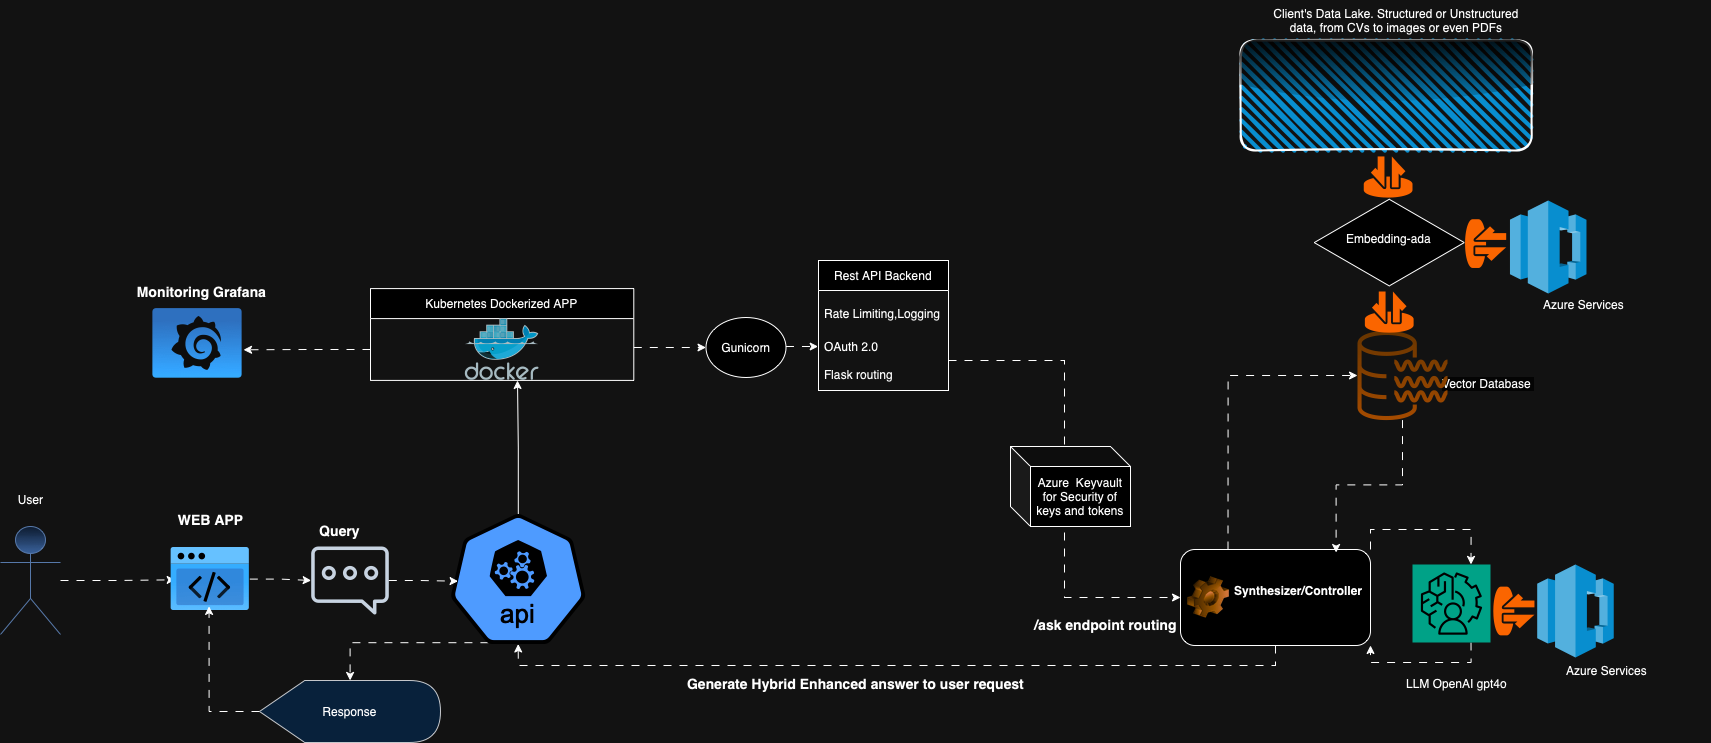

The diagram above was exported from draw.io. Its source (the exported page's mxGraphModel, read from the mxfile embedded in the PNG):
<mxGraphModel dx="2795" dy="2501" grid="1" gridSize="10" guides="1" tooltips="1" connect="1" arrows="1" fold="1" page="1" pageScale="1" pageWidth="827" pageHeight="1169" math="0" shadow="0">
  <root>
    <mxCell id="0" />
    <mxCell id="1" parent="0" />
    <mxCell id="5_4cI_H6_dj6_kQbT12G-96" value="" style="html=1;whiteSpace=wrap;aspect=fixed;shape=isoRectangle;" parent="1" vertex="1">
      <mxGeometry x="843.74" y="-882.91" width="150" height="90" as="geometry" />
    </mxCell>
    <mxCell id="5_4cI_H6_dj6_kQbT12G-2" value="" style="shape=umlActor;verticalLabelPosition=bottom;verticalAlign=top;html=1;outlineConnect=0;fillColor=#dae8fc;gradientColor=#7ea6e0;strokeColor=#6c8ebf;" parent="1" vertex="1">
      <mxGeometry x="-470" y="-554" width="60" height="108" as="geometry" />
    </mxCell>
    <mxCell id="5_4cI_H6_dj6_kQbT12G-3" value="Rest API Backend" style="swimlane;fontStyle=0;childLayout=stackLayout;horizontal=1;startSize=30;horizontalStack=0;resizeParent=1;resizeParentMax=0;resizeLast=0;collapsible=1;marginBottom=0;whiteSpace=wrap;html=1;" parent="1" vertex="1">
      <mxGeometry x="348" y="-820" width="130" height="130" as="geometry" />
    </mxCell>
    <mxCell id="5_4cI_H6_dj6_kQbT12G-5" value="&lt;div&gt;&lt;br&gt;&lt;/div&gt;Rate Limiting,Logging&lt;div&gt;&lt;div&gt;&lt;br&gt;&lt;/div&gt;&lt;div&gt;&lt;br&gt;&lt;/div&gt;&lt;/div&gt;" style="text;strokeColor=none;fillColor=none;align=left;verticalAlign=middle;spacingLeft=4;spacingRight=4;overflow=hidden;points=[[0,0.5],[1,0.5]];portConstraint=eastwest;rotatable=0;whiteSpace=wrap;html=1;" parent="5_4cI_H6_dj6_kQbT12G-3" vertex="1">
      <mxGeometry y="30" width="130" height="40" as="geometry" />
    </mxCell>
    <mxCell id="5_4cI_H6_dj6_kQbT12G-6" value="OAuth 2.0&lt;div&gt;&lt;div&gt;&lt;div&gt;&lt;br&gt;&lt;/div&gt;&lt;div&gt;Flask routing&lt;br&gt;&lt;/div&gt;&lt;/div&gt;&lt;/div&gt;" style="text;strokeColor=none;fillColor=none;align=left;verticalAlign=middle;spacingLeft=4;spacingRight=4;overflow=hidden;points=[[0,0.5],[1,0.5]];portConstraint=eastwest;rotatable=0;whiteSpace=wrap;html=1;" parent="5_4cI_H6_dj6_kQbT12G-3" vertex="1">
      <mxGeometry y="70" width="130" height="60" as="geometry" />
    </mxCell>
    <mxCell id="5_4cI_H6_dj6_kQbT12G-8" value="" style="outlineConnect=0;dashed=0;verticalLabelPosition=bottom;verticalAlign=top;align=center;html=1;shape=mxgraph.aws3.codecommit;fillColor=#1ba1e2;strokeColor=#006EAF;fontColor=#ffffff;" parent="1" vertex="1">
      <mxGeometry x="1066.74" y="-516" width="76.5" height="93" as="geometry" />
    </mxCell>
    <mxCell id="5_4cI_H6_dj6_kQbT12G-9" value="User&lt;div&gt;&lt;br&gt;&lt;/div&gt;" style="text;html=1;align=center;verticalAlign=middle;resizable=0;points=[];autosize=1;strokeColor=none;fillColor=none;" parent="1" vertex="1">
      <mxGeometry x="-465" y="-594" width="50" height="40" as="geometry" />
    </mxCell>
    <mxCell id="5_4cI_H6_dj6_kQbT12G-11" value="&lt;font style=&quot;font-size: 14px;&quot;&gt;WEB APP&lt;/font&gt;" style="text;strokeColor=none;fillColor=none;html=1;fontSize=24;fontStyle=1;verticalAlign=middle;align=center;" parent="1" vertex="1">
      <mxGeometry x="-309.83000000000004" y="-584" width="99" height="40" as="geometry" />
    </mxCell>
    <mxCell id="5_4cI_H6_dj6_kQbT12G-39" value="" style="points=[];aspect=fixed;html=1;align=center;shadow=0;dashed=0;fillColor=#FF6A00;strokeColor=none;shape=mxgraph.alibaba_cloud.cdt_cloud_datatransfer;rotation=0;" parent="1" vertex="1">
      <mxGeometry x="893.26" y="-924.06" width="48.74" height="41.15" as="geometry" />
    </mxCell>
    <mxCell id="5_4cI_H6_dj6_kQbT12G-44" value="&lt;font&gt;/ask endpoint routing&lt;/font&gt;" style="text;strokeColor=none;fillColor=none;html=1;fontSize=14;fontStyle=1;verticalAlign=middle;align=center;" parent="1" vertex="1">
      <mxGeometry x="570" y="-476.5" width="130" height="40" as="geometry" />
    </mxCell>
    <mxCell id="5_4cI_H6_dj6_kQbT12G-46" value="" style="edgeStyle=orthogonalEdgeStyle;rounded=0;orthogonalLoop=1;jettySize=auto;html=1;entryX=0.059;entryY=0.513;entryDx=0;entryDy=0;entryPerimeter=0;flowAnimation=1;curved=0;fontColor=#FF9933;" parent="1" source="5_4cI_H6_dj6_kQbT12G-2" target="5_4cI_H6_dj6_kQbT12G-47" edge="1">
      <mxGeometry relative="1" as="geometry">
        <mxPoint x="80" y="-400" as="targetPoint" />
        <mxPoint x="-190" y="-414" as="sourcePoint" />
      </mxGeometry>
    </mxCell>
    <mxCell id="5_4cI_H6_dj6_kQbT12G-45" value="" style="sketch=0;outlineConnect=0;fontColor=#232F3E;gradientColor=none;fillColor=#232F3D;strokeColor=none;dashed=0;verticalLabelPosition=bottom;verticalAlign=top;align=center;html=1;fontSize=12;fontStyle=0;aspect=fixed;pointerEvents=1;shape=mxgraph.aws4.chat;" parent="1" vertex="1">
      <mxGeometry x="-159.5" y="-534" width="78" height="68" as="geometry" />
    </mxCell>
    <mxCell id="5_4cI_H6_dj6_kQbT12G-112" style="edgeStyle=orthogonalEdgeStyle;rounded=0;orthogonalLoop=1;jettySize=auto;html=1;flowAnimation=1;" parent="1" source="5_4cI_H6_dj6_kQbT12G-47" target="5_4cI_H6_dj6_kQbT12G-45" edge="1">
      <mxGeometry relative="1" as="geometry" />
    </mxCell>
    <mxCell id="5_4cI_H6_dj6_kQbT12G-47" value="" style="image;aspect=fixed;html=1;points=[];align=center;fontSize=12;image=img/lib/azure2/preview/Static_Apps.svg;" parent="1" vertex="1">
      <mxGeometry x="-300" y="-533" width="79.33" height="63" as="geometry" />
    </mxCell>
    <mxCell id="5_4cI_H6_dj6_kQbT12G-48" value="&lt;span style=&quot;font-size: 14px;&quot;&gt;Query&lt;/span&gt;" style="text;strokeColor=none;fillColor=none;html=1;fontSize=24;fontStyle=1;verticalAlign=middle;align=center;" parent="1" vertex="1">
      <mxGeometry x="-180.5" y="-573" width="99" height="40" as="geometry" />
    </mxCell>
    <mxCell id="5_4cI_H6_dj6_kQbT12G-55" style="edgeStyle=orthogonalEdgeStyle;rounded=0;orthogonalLoop=1;jettySize=auto;html=1;entryX=0.486;entryY=0.934;entryDx=0;entryDy=0;entryPerimeter=0;flowAnimation=1;" parent="1" source="5_4cI_H6_dj6_kQbT12G-90" target="5_4cI_H6_dj6_kQbT12G-47" edge="1">
      <mxGeometry relative="1" as="geometry">
        <mxPoint x="-60" y="-251" as="targetPoint" />
      </mxGeometry>
    </mxCell>
    <mxCell id="5_4cI_H6_dj6_kQbT12G-56" value="&lt;font&gt;Generate Hybrid Enhanced answer to user request&lt;/font&gt;" style="text;strokeColor=none;fillColor=none;html=1;fontSize=14;fontStyle=1;verticalAlign=middle;align=center;" parent="1" vertex="1">
      <mxGeometry x="320" y="-417" width="130" height="40" as="geometry" />
    </mxCell>
    <mxCell id="5_4cI_H6_dj6_kQbT12G-60" value="Kubernetes Dockerized APP" style="swimlane;fontStyle=0;childLayout=stackLayout;horizontal=1;startSize=30;horizontalStack=0;resizeParent=1;resizeParentMax=0;resizeLast=0;collapsible=1;marginBottom=0;whiteSpace=wrap;html=1;" parent="1" vertex="1">
      <mxGeometry x="-100" y="-791.91" width="263.29" height="91.82" as="geometry" />
    </mxCell>
    <mxCell id="5_4cI_H6_dj6_kQbT12G-58" value="" style="image;sketch=0;aspect=fixed;html=1;points=[];align=center;fontSize=12;image=img/lib/mscae/Docker.svg;" parent="5_4cI_H6_dj6_kQbT12G-60" vertex="1">
      <mxGeometry y="30" width="263.29" height="61.82" as="geometry" />
    </mxCell>
    <mxCell id="5_4cI_H6_dj6_kQbT12G-73" value="&lt;span style=&quot;caret-color: rgb(0, 0, 0); color: rgb(0, 0, 0); font-family: Helvetica; font-size: 12px; font-style: normal; font-variant-caps: normal; font-weight: 400; letter-spacing: normal; orphans: auto; text-align: center; text-indent: 0px; text-transform: none; white-space: normal; widows: auto; word-spacing: 0px; -webkit-text-stroke-width: 0px; background-color: rgb(251, 251, 251); text-decoration: none; display: inline !important; float: none;&quot;&gt;Vector Database&amp;nbsp;&lt;/span&gt;&lt;div&gt;&lt;span style=&quot;caret-color: rgb(0, 0, 0); color: rgb(0, 0, 0); font-family: Helvetica; font-size: 12px; font-style: normal; font-variant-caps: normal; font-weight: 400; letter-spacing: normal; orphans: auto; text-align: center; text-indent: 0px; text-transform: none; white-space: normal; widows: auto; word-spacing: 0px; -webkit-text-stroke-width: 0px; background-color: rgb(251, 251, 251); text-decoration: none; display: inline !important; float: none;&quot;&gt;&lt;br&gt;&lt;/span&gt;&lt;/div&gt;" style="text;whiteSpace=wrap;html=1;" parent="1" vertex="1">
      <mxGeometry x="970" y="-710" width="250" height="40" as="geometry" />
    </mxCell>
    <mxCell id="5_4cI_H6_dj6_kQbT12G-72" value="" style="sketch=0;outlineConnect=0;fillColor=#ffcd28;strokeColor=#d79b00;dashed=0;verticalLabelPosition=bottom;verticalAlign=top;align=center;html=1;fontSize=12;fontStyle=0;aspect=fixed;pointerEvents=1;shape=mxgraph.aws4.data_lake_resource_icon;gradientColor=#ffa500;" parent="1" vertex="1">
      <mxGeometry x="887" y="-750" width="90" height="90" as="geometry" />
    </mxCell>
    <mxCell id="5_4cI_H6_dj6_kQbT12G-75" value="Gunicorn" style="ellipse;whiteSpace=wrap;html=1;fontStyle=0;startSize=30;" parent="1" vertex="1">
      <mxGeometry x="235.5" y="-763" width="80" height="60" as="geometry" />
    </mxCell>
    <mxCell id="jBB7QVOfnN-mEvMkWZ6e-18" style="edgeStyle=orthogonalEdgeStyle;rounded=0;orthogonalLoop=1;jettySize=auto;html=1;exitX=0.25;exitY=0;exitDx=0;exitDy=0;flowAnimation=1;" parent="1" source="5_4cI_H6_dj6_kQbT12G-81" target="5_4cI_H6_dj6_kQbT12G-72" edge="1">
      <mxGeometry relative="1" as="geometry">
        <mxPoint x="870" y="-700" as="targetPoint" />
        <Array as="points">
          <mxPoint x="757" y="-705" />
        </Array>
      </mxGeometry>
    </mxCell>
    <mxCell id="5_4cI_H6_dj6_kQbT12G-81" value="Synthesizer/Controller&lt;div&gt;&lt;br&gt;&lt;/div&gt;" style="label;whiteSpace=wrap;html=1;image=img/clipart/Gear_128x128.png" parent="1" vertex="1">
      <mxGeometry x="710" y="-531" width="190" height="96" as="geometry" />
    </mxCell>
    <mxCell id="5_4cI_H6_dj6_kQbT12G-90" value="&lt;div&gt;Response&lt;br&gt;&lt;/div&gt;" style="shape=display;whiteSpace=wrap;html=1;fillColor=#cce5ff;strokeColor=#36393d;" parent="1" vertex="1">
      <mxGeometry x="-211" y="-400" width="181" height="62" as="geometry" />
    </mxCell>
    <mxCell id="5_4cI_H6_dj6_kQbT12G-95" value="Embedding-ada" style="text;strokeColor=none;fillColor=none;align=left;verticalAlign=top;spacingLeft=4;spacingRight=4;overflow=hidden;rotatable=0;points=[[0,0.5],[1,0.5]];portConstraint=eastwest;whiteSpace=wrap;html=1;" parent="1" vertex="1">
      <mxGeometry x="870" y="-855" width="150" height="43" as="geometry" />
    </mxCell>
    <mxCell id="5_4cI_H6_dj6_kQbT12G-98" style="edgeStyle=orthogonalEdgeStyle;rounded=0;orthogonalLoop=1;jettySize=auto;html=1;exitX=1;exitY=0.5;exitDx=0;exitDy=0;entryX=0;entryY=0.5;entryDx=0;entryDy=0;flowAnimation=1;" parent="1" source="5_4cI_H6_dj6_kQbT12G-6" target="5_4cI_H6_dj6_kQbT12G-81" edge="1">
      <mxGeometry relative="1" as="geometry" />
    </mxCell>
    <mxCell id="5_4cI_H6_dj6_kQbT12G-108" value="" style="image;aspect=fixed;html=1;points=[];align=center;fontSize=12;image=img/lib/azure2/other/Grafana.svg;imageBackground=none;imageBorder=none;" parent="1" vertex="1">
      <mxGeometry x="-318" y="-772" width="90" height="69.89" as="geometry" />
    </mxCell>
    <mxCell id="5_4cI_H6_dj6_kQbT12G-110" value="&lt;span style=&quot;font-size: 14px;&quot;&gt;Monitoring Grafana&lt;/span&gt;" style="text;strokeColor=none;fillColor=none;html=1;fontSize=24;fontStyle=1;verticalAlign=middle;align=center;" parent="1" vertex="1">
      <mxGeometry x="-342.61999999999995" y="-812" width="148.08" height="40" as="geometry" />
    </mxCell>
    <mxCell id="5_4cI_H6_dj6_kQbT12G-118" style="edgeStyle=orthogonalEdgeStyle;rounded=0;orthogonalLoop=1;jettySize=auto;html=1;" parent="1" source="5_4cI_H6_dj6_kQbT12G-113" edge="1">
      <mxGeometry relative="1" as="geometry">
        <mxPoint x="46.98000000000047" y="-700" as="targetPoint" />
      </mxGeometry>
    </mxCell>
    <mxCell id="jBB7QVOfnN-mEvMkWZ6e-29" style="edgeStyle=orthogonalEdgeStyle;rounded=0;orthogonalLoop=1;jettySize=auto;html=1;exitX=0.28;exitY=0.99;exitDx=0;exitDy=0;exitPerimeter=0;flowAnimation=1;" parent="1" source="5_4cI_H6_dj6_kQbT12G-113" target="5_4cI_H6_dj6_kQbT12G-90" edge="1">
      <mxGeometry relative="1" as="geometry" />
    </mxCell>
    <mxCell id="5_4cI_H6_dj6_kQbT12G-113" value="" style="aspect=fixed;sketch=0;html=1;dashed=0;whitespace=wrap;verticalLabelPosition=bottom;verticalAlign=top;fillColor=#2875E2;strokeColor=#ffffff;points=[[0.005,0.63,0],[0.1,0.2,0],[0.9,0.2,0],[0.5,0,0],[0.995,0.63,0],[0.72,0.99,0],[0.5,1,0],[0.28,0.99,0]];shape=mxgraph.kubernetes.icon2;kubernetesLabel=1;prIcon=api" parent="1" vertex="1">
      <mxGeometry x="-20" y="-566.5" width="135.42" height="130" as="geometry" />
    </mxCell>
    <mxCell id="5_4cI_H6_dj6_kQbT12G-114" style="edgeStyle=orthogonalEdgeStyle;rounded=0;orthogonalLoop=1;jettySize=auto;html=1;entryX=0.056;entryY=0.517;entryDx=0;entryDy=0;entryPerimeter=0;flowAnimation=1;" parent="1" source="5_4cI_H6_dj6_kQbT12G-45" target="5_4cI_H6_dj6_kQbT12G-113" edge="1">
      <mxGeometry relative="1" as="geometry" />
    </mxCell>
    <mxCell id="5_4cI_H6_dj6_kQbT12G-120" style="edgeStyle=orthogonalEdgeStyle;rounded=0;orthogonalLoop=1;jettySize=auto;html=1;entryX=1.011;entryY=0.591;entryDx=0;entryDy=0;entryPerimeter=0;flowAnimation=1;" parent="1" source="5_4cI_H6_dj6_kQbT12G-58" target="5_4cI_H6_dj6_kQbT12G-108" edge="1">
      <mxGeometry relative="1" as="geometry" />
    </mxCell>
    <mxCell id="5_4cI_H6_dj6_kQbT12G-121" style="edgeStyle=orthogonalEdgeStyle;rounded=0;orthogonalLoop=1;jettySize=auto;html=1;entryX=0;entryY=0.5;entryDx=0;entryDy=0;flowAnimation=1;" parent="1" source="5_4cI_H6_dj6_kQbT12G-58" target="5_4cI_H6_dj6_kQbT12G-75" edge="1">
      <mxGeometry relative="1" as="geometry">
        <Array as="points">
          <mxPoint x="200" y="-733" />
          <mxPoint x="200" y="-733" />
        </Array>
      </mxGeometry>
    </mxCell>
    <mxCell id="5_4cI_H6_dj6_kQbT12G-122" style="edgeStyle=orthogonalEdgeStyle;rounded=0;orthogonalLoop=1;jettySize=auto;html=1;entryX=-0.003;entryY=0.267;entryDx=0;entryDy=0;entryPerimeter=0;flowAnimation=1;" parent="1" source="5_4cI_H6_dj6_kQbT12G-75" target="5_4cI_H6_dj6_kQbT12G-6" edge="1">
      <mxGeometry relative="1" as="geometry">
        <Array as="points">
          <mxPoint x="330" y="-734" />
          <mxPoint x="330" y="-734" />
        </Array>
      </mxGeometry>
    </mxCell>
    <mxCell id="jBB7QVOfnN-mEvMkWZ6e-23" style="edgeStyle=orthogonalEdgeStyle;rounded=0;orthogonalLoop=1;jettySize=auto;html=1;exitX=0.75;exitY=1;exitDx=0;exitDy=0;exitPerimeter=0;entryX=1;entryY=1;entryDx=0;entryDy=0;flowAnimation=1;" parent="1" source="5_4cI_H6_dj6_kQbT12G-123" target="5_4cI_H6_dj6_kQbT12G-81" edge="1">
      <mxGeometry relative="1" as="geometry" />
    </mxCell>
    <mxCell id="5_4cI_H6_dj6_kQbT12G-123" value="" style="sketch=0;points=[[0,0,0],[0.25,0,0],[0.5,0,0],[0.75,0,0],[1,0,0],[0,1,0],[0.25,1,0],[0.5,1,0],[0.75,1,0],[1,1,0],[0,0.25,0],[0,0.5,0],[0,0.75,0],[1,0.25,0],[1,0.5,0],[1,0.75,0]];outlineConnect=0;fontColor=#232F3E;fillColor=#01A88D;strokeColor=#ffffff;dashed=0;verticalLabelPosition=bottom;verticalAlign=top;align=center;html=1;fontSize=12;fontStyle=0;aspect=fixed;shape=mxgraph.aws4.resourceIcon;resIcon=mxgraph.aws4.augmented_ai;" parent="1" vertex="1">
      <mxGeometry x="942" y="-516" width="78" height="78" as="geometry" />
    </mxCell>
    <mxCell id="5_4cI_H6_dj6_kQbT12G-125" value="&lt;div&gt;LLM OpenAI gpt4o&lt;/div&gt;&lt;div&gt;&lt;br&gt;&lt;/div&gt;" style="text;strokeColor=none;fillColor=none;align=left;verticalAlign=top;spacingLeft=4;spacingRight=4;overflow=hidden;rotatable=0;points=[[0,0.5],[1,0.5]];portConstraint=eastwest;whiteSpace=wrap;html=1;" parent="1" vertex="1">
      <mxGeometry x="930" y="-410" width="150" height="26" as="geometry" />
    </mxCell>
    <mxCell id="5_4cI_H6_dj6_kQbT12G-126" value="Azure Services&lt;div&gt;&lt;br&gt;&lt;/div&gt;" style="text;strokeColor=none;fillColor=none;align=left;verticalAlign=top;spacingLeft=4;spacingRight=4;overflow=hidden;rotatable=0;points=[[0,0.5],[1,0.5]];portConstraint=eastwest;whiteSpace=wrap;html=1;" parent="1" vertex="1">
      <mxGeometry x="1090" y="-423" width="150" height="26" as="geometry" />
    </mxCell>
    <mxCell id="5_4cI_H6_dj6_kQbT12G-129" style="edgeStyle=orthogonalEdgeStyle;rounded=0;orthogonalLoop=1;jettySize=auto;html=1;exitX=0.5;exitY=1;exitDx=0;exitDy=0;entryX=0.5;entryY=1;entryDx=0;entryDy=0;entryPerimeter=0;flowAnimation=1;" parent="1" source="5_4cI_H6_dj6_kQbT12G-81" target="5_4cI_H6_dj6_kQbT12G-113" edge="1">
      <mxGeometry relative="1" as="geometry" />
    </mxCell>
    <mxCell id="jBB7QVOfnN-mEvMkWZ6e-1" value="&#09;&lt;span style=&quot;white-space: pre;&quot;&gt;Azure&lt;/span&gt;&amp;nbsp; Keyvault for Security of keys and tokens" style="shape=cube;whiteSpace=wrap;html=1;boundedLbl=1;backgroundOutline=1;darkOpacity=0.05;darkOpacity2=0.1;" parent="1" vertex="1">
      <mxGeometry x="540" y="-634" width="120" height="80" as="geometry" />
    </mxCell>
    <mxCell id="jBB7QVOfnN-mEvMkWZ6e-2" value="" style="outlineConnect=0;dashed=0;verticalLabelPosition=bottom;verticalAlign=top;align=center;html=1;shape=mxgraph.aws3.codecommit;fillColor=#1ba1e2;strokeColor=#006EAF;fontColor=#ffffff;" parent="1" vertex="1">
      <mxGeometry x="1039.48" y="-880" width="76.5" height="93" as="geometry" />
    </mxCell>
    <mxCell id="jBB7QVOfnN-mEvMkWZ6e-3" value="" style="points=[];aspect=fixed;html=1;align=center;shadow=0;dashed=0;fillColor=#FF6A00;strokeColor=none;shape=mxgraph.alibaba_cloud.cdt_cloud_datatransfer;rotation=90;" parent="1" vertex="1">
      <mxGeometry x="990.74" y="-857.4899999999999" width="48.74" height="41.15" as="geometry" />
    </mxCell>
    <mxCell id="jBB7QVOfnN-mEvMkWZ6e-4" value="Azure Services&lt;div&gt;&lt;br&gt;&lt;/div&gt;" style="text;strokeColor=none;fillColor=none;align=left;verticalAlign=top;spacingLeft=4;spacingRight=4;overflow=hidden;rotatable=0;points=[[0,0.5],[1,0.5]];portConstraint=eastwest;whiteSpace=wrap;html=1;" parent="1" vertex="1">
      <mxGeometry x="1066.74" y="-789" width="150" height="26" as="geometry" />
    </mxCell>
    <mxCell id="jBB7QVOfnN-mEvMkWZ6e-6" value="" style="points=[];aspect=fixed;html=1;align=center;shadow=0;dashed=0;fillColor=#FF6A00;strokeColor=none;shape=mxgraph.alibaba_cloud.cdt_cloud_datatransfer;rotation=90;" parent="1" vertex="1">
      <mxGeometry x="1019" y="-490.0799999999999" width="48.74" height="41.15" as="geometry" />
    </mxCell>
    <mxCell id="jBB7QVOfnN-mEvMkWZ6e-11" value="" style="rounded=1;whiteSpace=wrap;html=1;strokeWidth=2;fillWeight=4;hachureGap=8;hachureAngle=45;fillColor=#1ba1e2;sketch=1;glass=1;gradientColor=none;" parent="1" vertex="1">
      <mxGeometry x="770.24" y="-1040" width="291" height="110" as="geometry" />
    </mxCell>
    <mxCell id="jBB7QVOfnN-mEvMkWZ6e-12" value="&lt;div style=&quot;text-align: center;&quot;&gt;Client's Data Lake. Structured or Unstructured data, from CVs to images or even PDFs&lt;/div&gt;" style="text;whiteSpace=wrap;html=1;" parent="1" vertex="1">
      <mxGeometry x="800" y="-1080" width="250" height="40" as="geometry" />
    </mxCell>
    <mxCell id="jBB7QVOfnN-mEvMkWZ6e-22" style="edgeStyle=orthogonalEdgeStyle;rounded=0;orthogonalLoop=1;jettySize=auto;html=1;exitX=1;exitY=0;exitDx=0;exitDy=0;entryX=0.75;entryY=0;entryDx=0;entryDy=0;entryPerimeter=0;flowAnimation=1;" parent="1" source="5_4cI_H6_dj6_kQbT12G-81" target="5_4cI_H6_dj6_kQbT12G-123" edge="1">
      <mxGeometry relative="1" as="geometry" />
    </mxCell>
    <mxCell id="jBB7QVOfnN-mEvMkWZ6e-24" style="edgeStyle=orthogonalEdgeStyle;rounded=0;orthogonalLoop=1;jettySize=auto;html=1;entryX=0.819;entryY=0.032;entryDx=0;entryDy=0;entryPerimeter=0;flowAnimation=1;" parent="1" source="5_4cI_H6_dj6_kQbT12G-72" target="5_4cI_H6_dj6_kQbT12G-81" edge="1">
      <mxGeometry relative="1" as="geometry" />
    </mxCell>
    <mxCell id="jBB7QVOfnN-mEvMkWZ6e-25" value="" style="points=[];aspect=fixed;html=1;align=center;shadow=0;dashed=0;fillColor=#FF6A00;strokeColor=none;shape=mxgraph.alibaba_cloud.cdt_cloud_datatransfer;rotation=0;" parent="1" vertex="1">
      <mxGeometry x="894.37" y="-789" width="48.74" height="41.15" as="geometry" />
    </mxCell>
  </root>
</mxGraphModel>